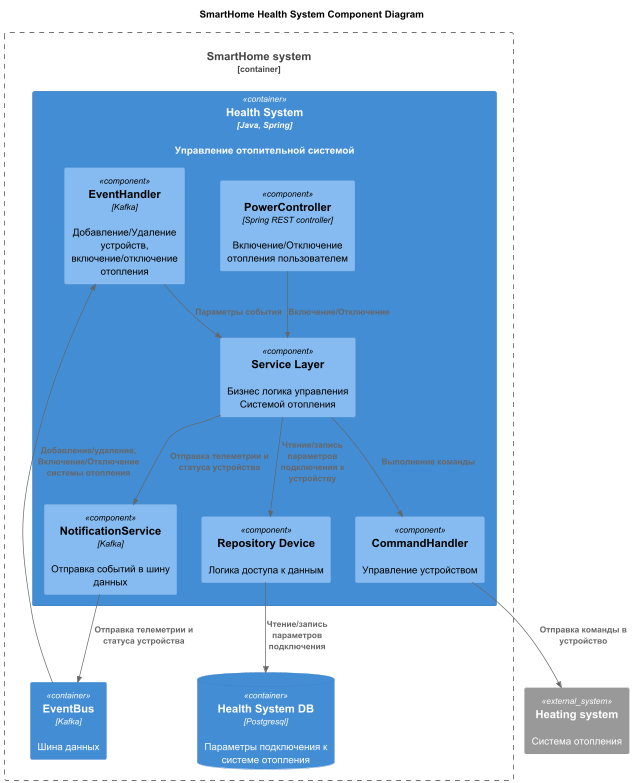

The diagram above was rendered by PlantUML. Its source (embedded in the PNG):
@startuml
title SmartHome Health System Component Diagram

top to bottom direction

!includeurl https://raw.githubusercontent.com/RicardoNiepel/C4-PlantUML/master/C4_Component.puml

Container_Boundary(SmartHome, "SmartHome system") {
  Container(HealthSystem, "Health System", "Java, Spring", "Управление отопительной системой")
  ContainerDb(HealthSystemDB, "Health System DB", "Postgresql", "Параметры подключения к системе отопления")
  Container(EventBus, "EventBus", "Kafka", "Шина данных")
}

Container(HealthSystem, "Health System", "Java, Spring"){
    Component(PowerController, "PowerController", "Spring REST controller", "Включение/Отключение отопления пользователем")
    Component(EventHandler, "EventHandler", "Kafka", "Добавление/Удаление устройств, включение/отключение отопления")
    Component(ServiceLayer, "Service Layer", "", "Бизнес логика управления Системой отопления")
    Component(RepositoryDevice, "Repository Device", "", "Логика доступа к данным")
    Component(CommandHandler, "CommandHandler", "", "Управление устройством")
    Component(NotificationService, "NotificationService", "Kafka", "Отправка событий в шину данных")
}

System_Ext(Heating, "Heating system", "Система отопления")

Rel(EventHandler, ServiceLayer, "Параметры события")
Rel(PowerController, ServiceLayer, "Включение/Отключение")

Rel(ServiceLayer, CommandHandler, "Выполнение команды")
Rel(ServiceLayer, RepositoryDevice, "Чтение/запись параметров подключения к устройству")
Rel(ServiceLayer, NotificationService, "Отправка телеметрии и статуса устройства")

Rel(CommandHandler, Heating, "Отправка команды в устройство")

Rel(RepositoryDevice, HealthSystemDB, "Чтение/запись параметров подключения")

Rel(NotificationService, EventBus, "Отправка телеметрии и статуса устройства")
Rel(EventBus, EventHandler, "Добавление/удаление, Включение/Отключение системы отопления")
@enduml